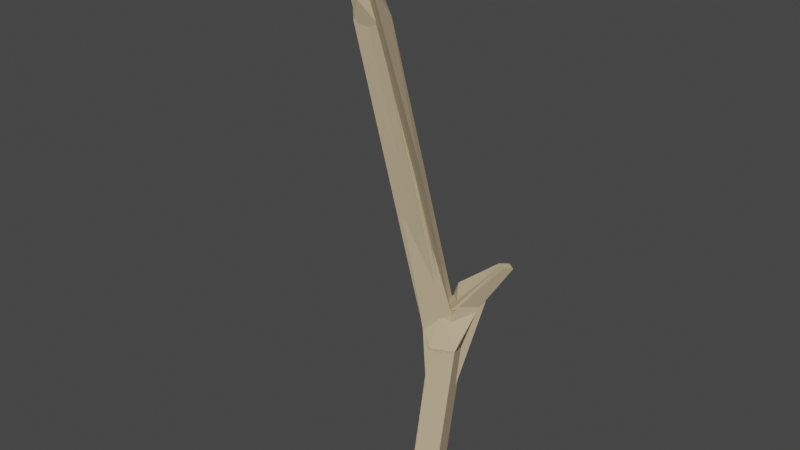 # Source: stick_02.blend  (saved by Blender 2.80.75; exported with 4.5.12 LTS)
import bpy
from mathutils import Matrix  # noqa: F401  (used for matrix-valued properties, if any)

bpy.ops.wm.read_factory_settings(use_empty=True)
scene = bpy.context.scene
scene.name = 'Scene'

# ---- collections
col_stick2_lod0 = bpy.data.collections.new('stick2_LOD0'); scene.collection.children.link(col_stick2_lod0)
col_stick2_lod2 = bpy.data.collections.new('stick2_LOD2'); scene.collection.children.link(col_stick2_lod2)
col_stick2_lod1 = bpy.data.collections.new('stick2_LOD1'); scene.collection.children.link(col_stick2_lod1)

# ---- materials (node trees are filled in below, after node groups)
mat_cocopalm = bpy.data.materials.new('cocoPalm')
mat_cocopalm.use_transparent_shadow = False
mat_cocopalm.diffuse_color = (0.5457, 0.4342, 0.2705, 1.0)
mat_cocopalm.roughness = 1.0

# ---- material node trees
mat_cocopalm.use_nodes = True; mat_cocopalm.node_tree.nodes.clear()
_N = mat_cocopalm.node_tree.nodes; _L = mat_cocopalm.node_tree.links
n0 = _N.new('ShaderNodeOutputMaterial'); n0.name = 'Material Output'; n0.location = (300, 300)
n1 = _N.new('ShaderNodeBsdfPrincipled'); n1.name = 'Principled BSDF'; n1.location = (10, 300)
n1.distribution = 'GGX'
n1.subsurface_method = 'BURLEY'
n1.inputs[0].default_value = (0.5457, 0.4342, 0.2705, 1.0)
n1.inputs[2].default_value = 1.0
n1.inputs[3].default_value = 1.45
n1.inputs[27].default_value = (0.0, 0.0, 0.0, 1.0)
n1.inputs[28].default_value = 1.0
_L.new(n1.outputs[0], n0.inputs[0])
n0.is_active_output = True

# ---- world
world_world = bpy.data.worlds.new('World'); scene.world = world_world
world_world.use_nodes = True; world_world.node_tree.nodes.clear()
_N = world_world.node_tree.nodes; _L = world_world.node_tree.links
n0 = _N.new('ShaderNodeOutputWorld'); n0.name = 'World Output'; n0.location = (300, 300)
n1 = _N.new('ShaderNodeBackground'); n1.name = 'Background'; n1.location = (10, 300)
n1.inputs[0].default_value = (0.05088, 0.05088, 0.05088, 1.0)
_L.new(n1.outputs[0], n0.inputs[0])
n0.is_active_output = True
world_world.color = (0.05088, 0.05088, 0.05088)
world_world.use_sun_shadow = False
world_world.sun_shadow_jitter_overblur = 0.0

# ---- meshes
me_cube = bpy.data.meshes.new('Cube')
me_cube.from_pydata([(-0.05932, 0.09478, -0.009557), (-0.02194, -0.07036, 0.632), (-0.01828, -0.06559, 0.642), (-0.009895, -0.05825, 0.6377), (0.01907, 0.1517, 0.2438), (0.01321, 0.1403, 0.2468), (0.002979, 0.1477, 0.2468), (-0.1213, 0.05432, 0.5855), (-0.119, 0.05259, 0.5878), (-0.1212, 0.04829, 0.5878), (-0.04787, 0.00379, 0.5725), (-0.06354, -0.01375, 0.5725), (-0.01356, -0.06302, 0.6278), (-0.07739, 0.003791, 0.5779), (-0.06172, 0.02133, 0.5779), (-0.06203, 0.09163, 0.1796), (-0.06916, 0.1238, 0.1798), (-0.06744, 0.002011, 0.5306), (-0.04687, 0.1304, 0.1918), (-0.03849, 0.09891, 0.1899), (-0.0732, 0.02839, 0.5306), (-0.05396, 0.03433, 0.539), (-0.04821, 0.007957, 0.539), (-0.03284, 0.1069, -0.009557), (-0.05012, 0.06631, -0.0005446), (-0.05127, 0.1116, 0.1405), (-0.02364, 0.07843, -0.0005446), (-0.02479, 0.1238, 0.1405), (-0.01559, 0.0953, 0.1495), (-0.04208, 0.08318, 0.1495), (-0.03531, 0.15, 0.1878), (-0.04201, 0.1347, 0.2115), (0.008839, 0.1591, 0.2438), (-0.0136, 0.1343, 0.1878), (-0.02603, 0.11, 0.1941), (-0.09743, 0.02251, 0.5575), (-0.0889, 0.03904, 0.5575), (-0.07979, 0.03239, 0.5666), (-0.08831, 0.01585, 0.5666), (-0.1236, 0.05002, 0.5855), (-0.04159, -0.003497, 0.6253), (-0.03132, -0.01641, 0.6189), (-0.05322, -0.01817, 0.6273), (-0.04428, -0.0297, 0.6173), (-0.04819, -0.02436, 0.6382), (-0.03692, -0.01162, 0.6378)], [], [(33, 19, 28), (30, 16, 18), (20, 36, 21), (34, 18, 19), (33, 27, 30), (38, 35, 13), (25, 15, 16), (36, 35, 39, 7), (19, 29, 28), (23, 0, 25, 27), (16, 27, 25), (10, 41, 43, 11), (33, 30, 32, 4), (22, 11, 17), (21, 10, 22), (36, 14, 21), (20, 35, 36), (14, 40, 41, 10), (13, 35, 17, 11, 43, 42), (1, 12, 3, 2), (24, 26, 28, 29), (34, 5, 6, 31), (37, 8, 9, 38), (18, 16, 20, 21), (18, 21, 22, 19), (30, 18, 31, 6, 32), (16, 15, 17, 20), (34, 33, 4, 5), (4, 32, 6, 5), (22, 17, 15, 19), (38, 9, 39, 35), (39, 9, 8, 7), (37, 36, 7, 8), (13, 14, 37, 38), (33, 34, 19), (33, 28, 27), (25, 29, 15), (19, 15, 29), (16, 30, 27), (22, 10, 11), (21, 14, 10), (36, 37, 14), (20, 17, 35), (13, 42, 40, 14), (31, 18, 34), (0, 24, 29, 25), (23, 27, 28, 26), (24, 0, 23, 26), (43, 41, 12, 1), (42, 43, 44), (40, 42, 44, 45), (41, 40, 45), (44, 43, 1, 2), (45, 44, 2, 3), (45, 3, 12, 41)])
me_cube.materials.append(mat_cocopalm)
me_cube.use_remesh_preserve_volume = False
me_cube.use_remesh_preserve_attributes = False
me_cube.use_mirror_vertex_groups = False
me_cube.update()
me_cube_002 = bpy.data.meshes.new('Cube.002')
me_cube_002.from_pydata([(-0.01814, -0.04249, 0.6426), (-0.1217, 0.05171, 0.5869), (-0.0565, 0.1286, 0.1775), (-0.06868, 0.01721, 0.5278), (-0.02773, 0.1045, 0.1894), (-0.04148, 0.0866, -0.005051), (-0.05405, 0.08651, 0.1686), (-0.002308, 0.1517, 0.2346), (-0.09261, 0.01874, 0.5601), (-0.06342, 0.03047, 0.5656), (-0.04679, -0.01953, 0.6245)], [], [(5, 2, 7), (0, 10, 9), (8, 3, 10), (4, 7, 2), (9, 1, 8), (2, 3, 9), (6, 3, 2), (3, 1, 9), (4, 2, 9, 10), (3, 8, 1), (5, 4, 6), (4, 10, 3, 6), (0, 9, 8, 10), (5, 6, 2), (7, 4, 5)])
me_cube_002.materials.append(mat_cocopalm)
me_cube_002.use_remesh_preserve_volume = False
me_cube_002.use_remesh_preserve_attributes = False
me_cube_002.use_mirror_vertex_groups = False
me_cube_002.update()
me_cube_001 = bpy.data.meshes.new('Cube.001')
me_cube_001.from_pydata([(-0.05932, 0.09478, -0.009557), (-0.01462, -0.0629, 0.64), (0.008712, 0.1455, 0.2474), (-0.1217, 0.05171, 0.5869), (-0.04773, 0.001698, 0.5712), (-0.01812, -0.0673, 0.6287), (-0.06203, 0.09163, 0.1796), (-0.06916, 0.1238, 0.1798), (-0.06869, -0.002791, 0.5414), (-0.03449, 0.1029, 0.1882), (-0.07282, 0.03232, 0.5386), (-0.05396, 0.03433, 0.539), (-0.03284, 0.1069, -0.009557), (-0.05012, 0.06631, -0.0005446), (-0.05127, 0.1116, 0.1405), (-0.02364, 0.07843, -0.0005446), (-0.02479, 0.1238, 0.1405), (-0.01559, 0.0953, 0.1495), (-0.04208, 0.08318, 0.1495), (-0.03531, 0.15, 0.1878), (-0.04702, 0.1296, 0.1945), (0.0146, 0.1552, 0.2442), (-0.0136, 0.1343, 0.1878), (-0.09261, 0.01874, 0.5601), (-0.07157, 0.0305, 0.5668), (-0.03132, -0.01641, 0.6189), (-0.04428, -0.0297, 0.6173), (-0.04795, -0.02438, 0.6385), (-0.03699, -0.009389, 0.6358)], [], [(22, 9, 17), (19, 7, 20), (22, 16, 19), (14, 6, 7), (9, 18, 17), (7, 16, 14), (10, 24, 11), (9, 2, 20), (24, 3, 23), (14, 16, 12, 0), (10, 3, 24), (22, 17, 16), (14, 18, 6), (9, 6, 18), (7, 19, 16), (11, 24, 4), (10, 8, 23), (27, 1, 28), (10, 23, 3), (26, 8, 4, 25), (4, 24, 28, 25), (22, 19, 21), (23, 8, 26, 27), (18, 13, 15, 17), (10, 11, 20, 7), (9, 20, 11, 4), (19, 20, 2, 21), (10, 7, 6, 8), (2, 9, 22, 21), (9, 4, 8, 6), (28, 24, 23, 27), (14, 0, 13, 18), (15, 12, 16, 17), (15, 13, 0, 12), (1, 27, 26, 5), (26, 25, 5), (25, 28, 1, 5)])
me_cube_001.materials.append(mat_cocopalm)
me_cube_001.use_remesh_preserve_volume = False
me_cube_001.use_remesh_preserve_attributes = False
me_cube_001.use_mirror_vertex_groups = False
me_cube_001.update()

# ---- objects
ob_stick2 = bpy.data.objects.new('stick2', me_cube)
ob_stick2_2 = bpy.data.objects.new('stick2_2', me_cube_002)
ob_stick2_1 = bpy.data.objects.new('stick2_1', me_cube_001)

# ---- transforms, parenting, visibility, modifiers, constraints
ob_stick2.location = (0.0, 0.0, 0.0)
ob_stick2.lineart.crease_threshold = 0.0
ob_stick2_2.location = (0.0, 0.0, 0.0)
ob_stick2_2.lineart.crease_threshold = 0.0
ob_stick2_1.location = (0.0, 0.0, 0.0)
ob_stick2_1.lineart.crease_threshold = 0.0

# ---- collection membership
col_stick2_lod0.objects.link(ob_stick2)
col_stick2_lod2.objects.link(ob_stick2_2)
col_stick2_lod1.objects.link(ob_stick2_1)

# ---- scene / render settings (as saved in the file)
scene.frame_start = 1; scene.frame_end = 250; scene.frame_set(87)
scene.render.engine = 'BLENDER_EEVEE_NEXT'
scene.cycles.use_denoising = False
scene.cycles.samples = 128
scene.cycles.sampling_pattern = 'TABULATED_SOBOL'
scene.cycles.use_adaptive_sampling = False
scene.cycles.use_light_tree = False
scene.view_settings.view_transform = 'Filmic'
bpy.context.view_layer.update()

# ---- added for rendering (the .blend has no active camera and no usable light): camera, sun
cam_auto = bpy.data.cameras.new('AutoCamera')
cam_auto.lens = 50.0
cam_auto.sensor_width = 36.0
cam_auto.clip_end = 1000.0
ob_auto_camera = bpy.data.objects.new('AutoCamera', cam_auto)
scene.collection.objects.link(ob_auto_camera)
ob_auto_camera.location = (0.600873, -0.73936, 0.839014)
ob_auto_camera.rotation_euler = (1.09748, -7.21219e-08, 0.694738)
scene.camera = ob_auto_camera
light_auto_sun = bpy.data.lights.new('AutoSun', 'SUN')
light_auto_sun.energy = 3.0
light_auto_sun.angle = 0.0523599
ob_auto_sun = bpy.data.objects.new('AutoSun', light_auto_sun)
scene.collection.objects.link(ob_auto_sun)
ob_auto_sun.rotation_euler = (0.872665, 0.174533, 0.523599)
bpy.context.view_layer.update()
